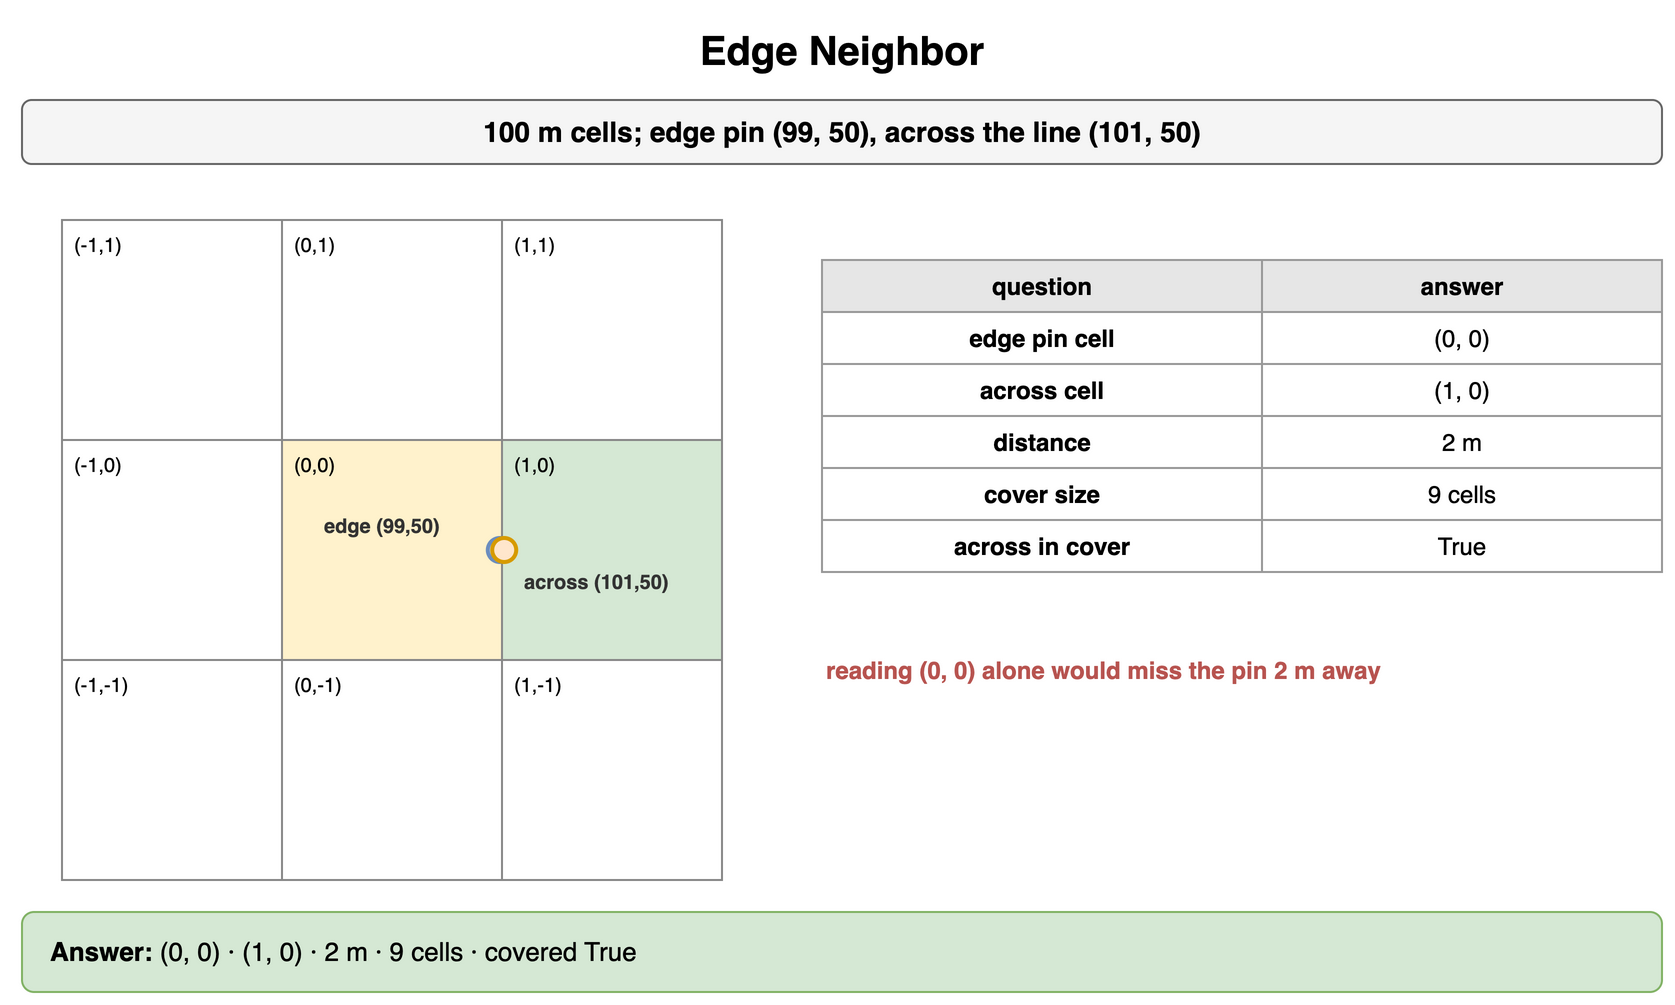

The diagram above was exported from draw.io. Its source (the exported page's mxGraphModel, read from the mxfile embedded in the PNG):
<mxGraphModel dx="900" dy="510" grid="1" gridSize="10" guides="1" tooltips="1" connect="1" arrows="1" fold="1" page="1" pageScale="1" pageWidth="900" pageHeight="510" math="0" shadow="0">
  <root>
    <mxCell id="0" />
    <mxCell id="1" parent="0" />
    <mxCell id="b1" value="Edge Neighbor" style="text;html=1;align=center;verticalAlign=middle;whiteSpace=wrap;fontSize=20;fontStyle=1;" vertex="1" parent="1">
      <mxGeometry x="40" y="10" width="820" height="30" as="geometry" />
    </mxCell>
    <mxCell id="b2" value="100 m cells; edge pin (99, 50), across the line (101, 50)" style="rounded=1;whiteSpace=wrap;html=1;fillColor=#f5f5f5;strokeColor=#666666;fontStyle=1;fontSize=14;" vertex="1" parent="1">
      <mxGeometry x="40" y="50" width="820" height="32" as="geometry" />
    </mxCell>
    <mxCell id="b3" value="(-1,-1)" style="rounded=0;whiteSpace=wrap;html=1;fillColor=#ffffff;strokeColor=#888888;fontSize=10;verticalAlign=top;align=left;spacingLeft=4;" vertex="1" parent="1">
      <mxGeometry x="60.0" y="330.0" width="110.0" height="110.0" as="geometry" />
    </mxCell>
    <mxCell id="b4" value="(-1,0)" style="rounded=0;whiteSpace=wrap;html=1;fillColor=#ffffff;strokeColor=#888888;fontSize=10;verticalAlign=top;align=left;spacingLeft=4;" vertex="1" parent="1">
      <mxGeometry x="60.0" y="220.0" width="110.0" height="110.0" as="geometry" />
    </mxCell>
    <mxCell id="b5" value="(-1,1)" style="rounded=0;whiteSpace=wrap;html=1;fillColor=#ffffff;strokeColor=#888888;fontSize=10;verticalAlign=top;align=left;spacingLeft=4;" vertex="1" parent="1">
      <mxGeometry x="60.0" y="110.0" width="110.0" height="110.0" as="geometry" />
    </mxCell>
    <mxCell id="b6" value="(0,-1)" style="rounded=0;whiteSpace=wrap;html=1;fillColor=#ffffff;strokeColor=#888888;fontSize=10;verticalAlign=top;align=left;spacingLeft=4;" vertex="1" parent="1">
      <mxGeometry x="170.0" y="330.0" width="110.0" height="110.0" as="geometry" />
    </mxCell>
    <mxCell id="b7" value="(0,0)" style="rounded=0;whiteSpace=wrap;html=1;fillColor=#fff2cc;strokeColor=#888888;fontSize=10;verticalAlign=top;align=left;spacingLeft=4;" vertex="1" parent="1">
      <mxGeometry x="170.0" y="220.0" width="110.0" height="110.0" as="geometry" />
    </mxCell>
    <mxCell id="b8" value="(0,1)" style="rounded=0;whiteSpace=wrap;html=1;fillColor=#ffffff;strokeColor=#888888;fontSize=10;verticalAlign=top;align=left;spacingLeft=4;" vertex="1" parent="1">
      <mxGeometry x="170.0" y="110.0" width="110.0" height="110.0" as="geometry" />
    </mxCell>
    <mxCell id="b9" value="(1,-1)" style="rounded=0;whiteSpace=wrap;html=1;fillColor=#ffffff;strokeColor=#888888;fontSize=10;verticalAlign=top;align=left;spacingLeft=4;" vertex="1" parent="1">
      <mxGeometry x="280.0" y="330.0" width="110.0" height="110.0" as="geometry" />
    </mxCell>
    <mxCell id="b10" value="(1,0)" style="rounded=0;whiteSpace=wrap;html=1;fillColor=#d5e8d4;strokeColor=#888888;fontSize=10;verticalAlign=top;align=left;spacingLeft=4;" vertex="1" parent="1">
      <mxGeometry x="280.0" y="220.0" width="110.0" height="110.0" as="geometry" />
    </mxCell>
    <mxCell id="b11" value="(1,1)" style="rounded=0;whiteSpace=wrap;html=1;fillColor=#ffffff;strokeColor=#888888;fontSize=10;verticalAlign=top;align=left;spacingLeft=4;" vertex="1" parent="1">
      <mxGeometry x="280.0" y="110.0" width="110.0" height="110.0" as="geometry" />
    </mxCell>
    <mxCell id="b12" value="" style="ellipse;fillColor=#dae8fc;strokeColor=#6c8ebf;strokeWidth=2;" vertex="1" parent="1">
      <mxGeometry x="272.9" y="269.0" width="12" height="12" as="geometry" />
    </mxCell>
    <mxCell id="b13" value="edge (99,50)" style="text;html=1;whiteSpace=wrap;fontSize=11;align=left;verticalAlign=middle;fontSize=10;fontColor=#333333;fontStyle=1;" vertex="1" parent="1">
      <mxGeometry x="188.89999999999998" y="255.0" width="120" height="16" as="geometry" />
    </mxCell>
    <mxCell id="b14" value="" style="ellipse;fillColor=#ffe6cc;strokeColor=#d79b00;strokeWidth=2;" vertex="1" parent="1">
      <mxGeometry x="275.1" y="269.0" width="12" height="12" as="geometry" />
    </mxCell>
    <mxCell id="b15" value="across (101,50)" style="text;html=1;whiteSpace=wrap;fontSize=11;align=left;verticalAlign=middle;fontSize=10;fontColor=#333333;fontStyle=1;" vertex="1" parent="1">
      <mxGeometry x="289.1" y="283.0" width="120" height="16" as="geometry" />
    </mxCell>
    <mxCell id="b16" value="question" style="whiteSpace=wrap;html=1;fillColor=#e6e6e6;strokeColor=#999999;fontStyle=1;fontSize=12;" vertex="1" parent="1">
      <mxGeometry x="440" y="130" width="220" height="26" as="geometry" />
    </mxCell>
    <mxCell id="b17" value="answer" style="whiteSpace=wrap;html=1;fillColor=#e6e6e6;strokeColor=#999999;fontStyle=1;fontSize=12;" vertex="1" parent="1">
      <mxGeometry x="660" y="130" width="200" height="26" as="geometry" />
    </mxCell>
    <mxCell id="b18" value="edge pin cell" style="whiteSpace=wrap;html=1;strokeColor=#999999;fontSize=12;fillColor=#ffffff;fontStyle=1;" vertex="1" parent="1">
      <mxGeometry x="440" y="156" width="220" height="26" as="geometry" />
    </mxCell>
    <mxCell id="b19" value="(0, 0)" style="whiteSpace=wrap;html=1;strokeColor=#999999;fontSize=12;fillColor=#ffffff;" vertex="1" parent="1">
      <mxGeometry x="660" y="156" width="200" height="26" as="geometry" />
    </mxCell>
    <mxCell id="b20" value="across cell" style="whiteSpace=wrap;html=1;strokeColor=#999999;fontSize=12;fillColor=#ffffff;fontStyle=1;" vertex="1" parent="1">
      <mxGeometry x="440" y="182" width="220" height="26" as="geometry" />
    </mxCell>
    <mxCell id="b21" value="(1, 0)" style="whiteSpace=wrap;html=1;strokeColor=#999999;fontSize=12;fillColor=#ffffff;" vertex="1" parent="1">
      <mxGeometry x="660" y="182" width="200" height="26" as="geometry" />
    </mxCell>
    <mxCell id="b22" value="distance" style="whiteSpace=wrap;html=1;strokeColor=#999999;fontSize=12;fillColor=#ffffff;fontStyle=1;" vertex="1" parent="1">
      <mxGeometry x="440" y="208" width="220" height="26" as="geometry" />
    </mxCell>
    <mxCell id="b23" value="2 m" style="whiteSpace=wrap;html=1;strokeColor=#999999;fontSize=12;fillColor=#ffffff;" vertex="1" parent="1">
      <mxGeometry x="660" y="208" width="200" height="26" as="geometry" />
    </mxCell>
    <mxCell id="b24" value="cover size" style="whiteSpace=wrap;html=1;strokeColor=#999999;fontSize=12;fillColor=#ffffff;fontStyle=1;" vertex="1" parent="1">
      <mxGeometry x="440" y="234" width="220" height="26" as="geometry" />
    </mxCell>
    <mxCell id="b25" value="9 cells" style="whiteSpace=wrap;html=1;strokeColor=#999999;fontSize=12;fillColor=#ffffff;" vertex="1" parent="1">
      <mxGeometry x="660" y="234" width="200" height="26" as="geometry" />
    </mxCell>
    <mxCell id="b26" value="across in cover" style="whiteSpace=wrap;html=1;strokeColor=#999999;fontSize=12;fillColor=#ffffff;fontStyle=1;" vertex="1" parent="1">
      <mxGeometry x="440" y="260" width="220" height="26" as="geometry" />
    </mxCell>
    <mxCell id="b27" value="True" style="whiteSpace=wrap;html=1;strokeColor=#999999;fontSize=12;fillColor=#ffffff;" vertex="1" parent="1">
      <mxGeometry x="660" y="260" width="200" height="26" as="geometry" />
    </mxCell>
    <mxCell id="b28" value="reading (0, 0) alone would miss the pin 2 m away" style="text;html=1;whiteSpace=wrap;fontSize=11;align=left;verticalAlign=middle;fontSize=12;fontColor=#b85450;fontStyle=1;" vertex="1" parent="1">
      <mxGeometry x="440" y="320" width="420" height="30" as="geometry" />
    </mxCell>
    <mxCell id="b29" value="&lt;b&gt;Answer:&lt;/b&gt; (0, 0) · (1, 0) · 2 m · 9 cells · covered True" style="rounded=1;whiteSpace=wrap;html=1;fillColor=#d5e8d4;strokeColor=#82b366;fontSize=13;align=left;spacingLeft=12;" vertex="1" parent="1">
      <mxGeometry x="40" y="456" width="820" height="40" as="geometry" />
    </mxCell>
  </root>
</mxGraphModel>